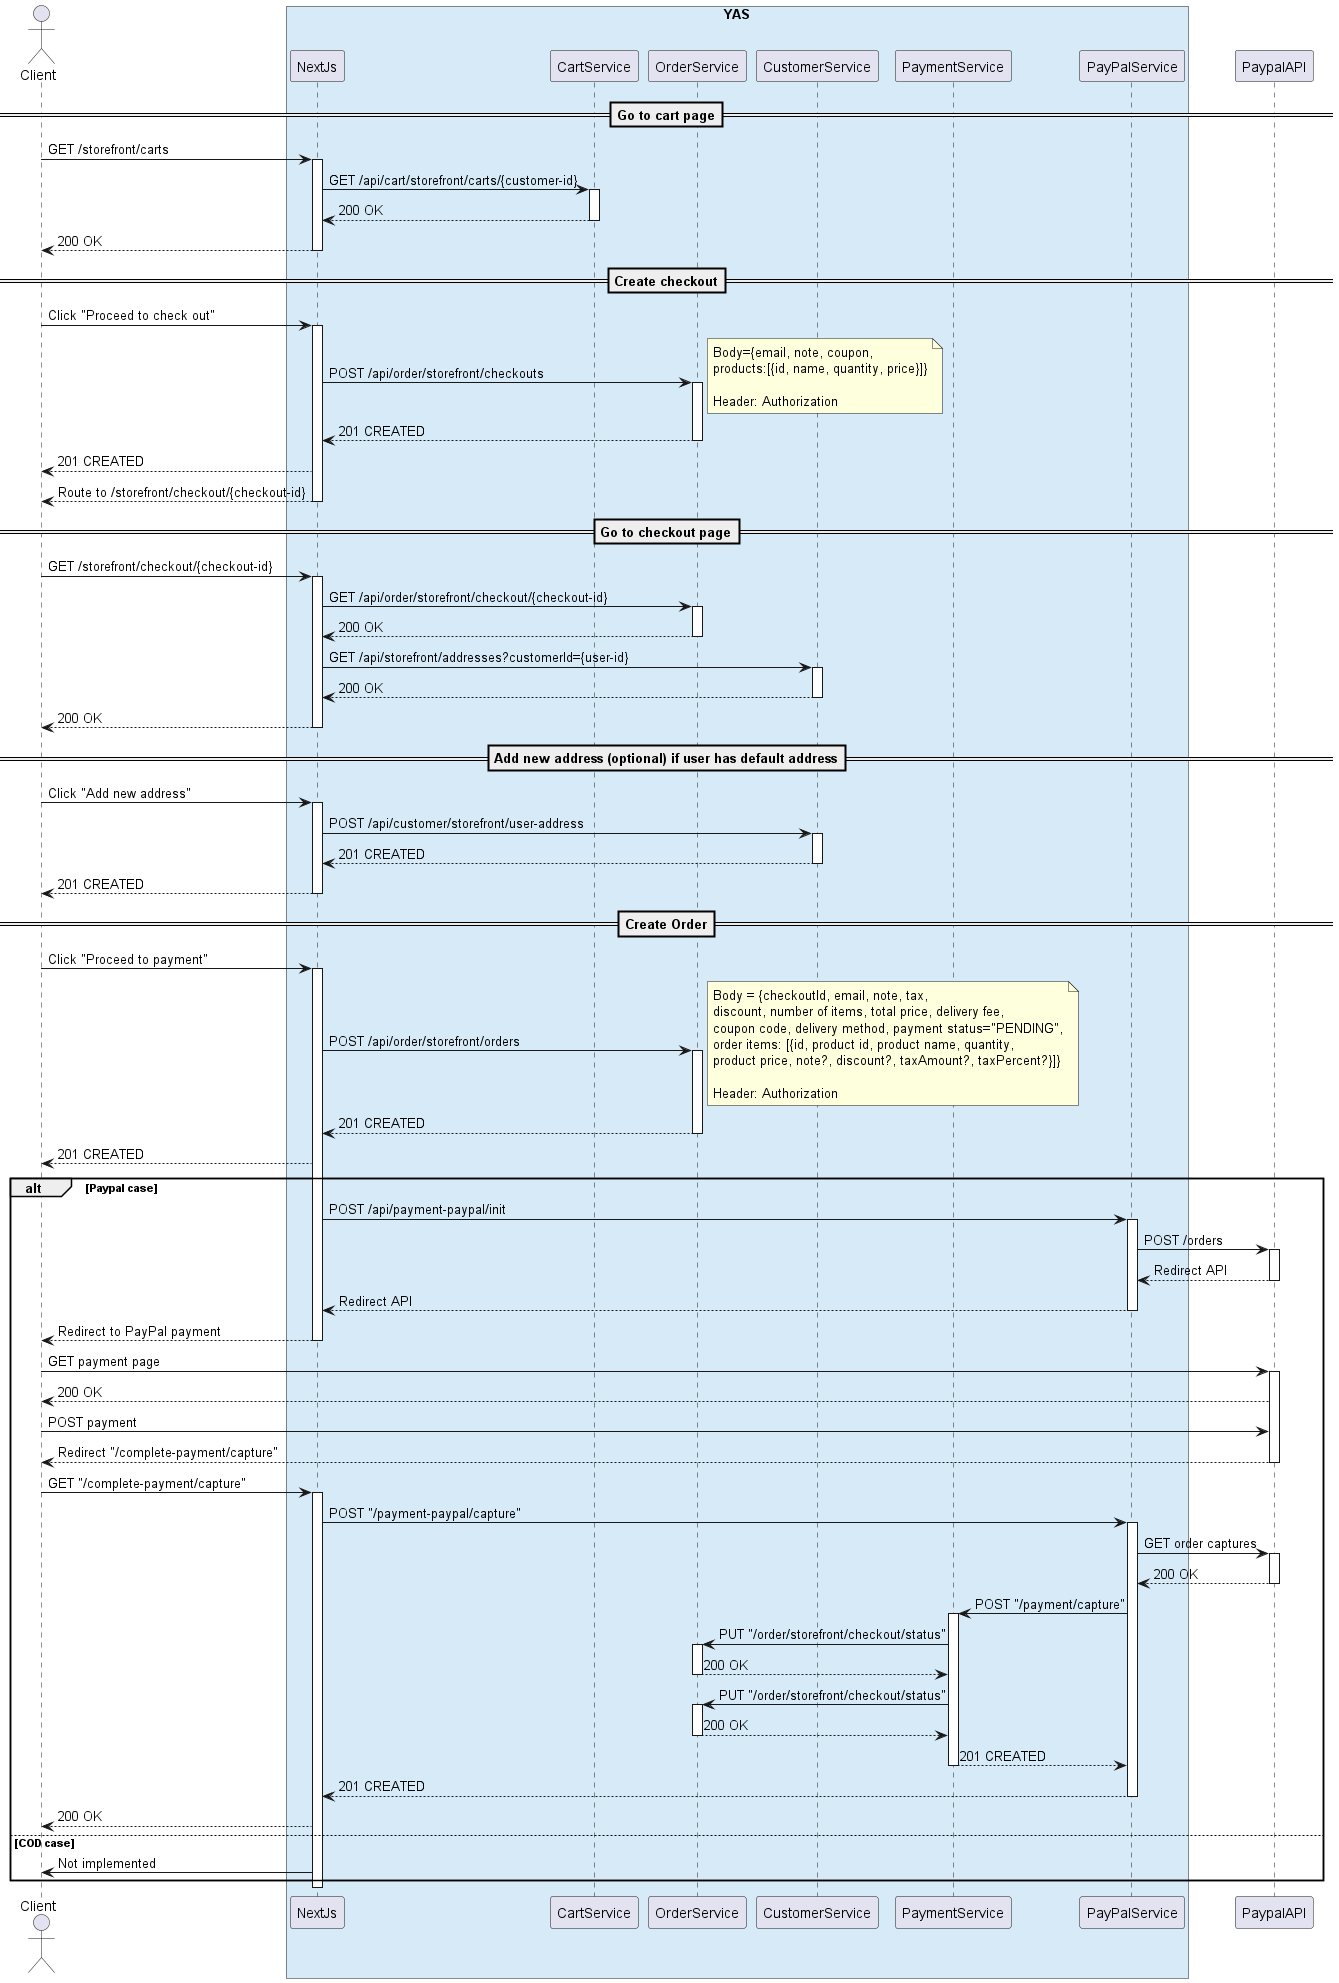

The diagram above was rendered by PlantUML. Its source (embedded in the PNG):
@startuml Current Order flow
actor Client
box "YAS" #D6EAF8 
participant NextJs
participant CartService as Cart
participant OrderService as Order
participant CustomerService as Customer
participant PaymentService as payment
participant PayPalService as ppal
end box
participant PaypalAPI as ppAPI
==Go to cart page==
Client -> NextJs: GET /storefront/carts
activate NextJs
NextJs -> Cart: GET /api/cart/storefront/carts/{customer-id}
activate Cart
Cart --> NextJs: 200 OK
deactivate Cart
NextJs --> Client: 200 OK
deactivate NextJs
==Create checkout==
Client -> NextJs: Click "Proceed to check out"
activate NextJs
NextJs -> Order: POST /api/order/storefront/checkouts
note right
Body={email, note, coupon,
products:[{id, name, quantity, price}]}

Header: Authorization
end note
activate Order
Order --> NextJs: 201 CREATED
deactivate Order
NextJs --> Client: 201 CREATED
NextJs --> Client: Route to /storefront/checkout/{checkout-id}
deactivate NextJs
==Go to checkout page==
Client -> NextJs: GET /storefront/checkout/{checkout-id}
activate NextJs
NextJs -> Order: GET /api/order/storefront/checkout/{checkout-id}
activate Order
Order --> NextJs: 200 OK
deactivate Order
NextJs -> Customer: GET /api/storefront/addresses?customerId={user-id}
activate Customer
Customer --> NextJs: 200 OK
deactivate Customer
NextJs --> Client: 200 OK
deactivate NextJs
==Add new address (optional) if user has default address==
Client -> NextJs: Click "Add new address"
activate NextJs
NextJs -> Customer: POST /api/customer/storefront/user-address
activate Customer
Customer --> NextJs: 201 CREATED
deactivate Customer
NextJs --> Client: 201 CREATED
deactivate NextJs
==Create Order==
Client -> NextJs: Click "Proceed to payment" 
activate NextJs
NextJs -> Order: POST /api/order/storefront/orders
note right
Body = {checkoutId, email, note, tax, 
discount, number of items, total price, delivery fee, 
coupon code, delivery method, payment status="PENDING",
order items: [{id, product id, product name, quantity,
product price, note?, discount?, taxAmount?, taxPercent?}]}

Header: Authorization
end note
activate Order
Order --> NextJs: 201 CREATED
deactivate Order
NextJs --> Client: 201 CREATED
alt Paypal case
    NextJs -> ppal: POST /api/payment-paypal/init
    activate ppal
    ppal -> ppAPI: POST /orders
    activate ppAPI
    ppAPI --> ppal: Redirect API
    deactivate ppAPI
    ppal --> NextJs: Redirect API
    deactivate ppal
    NextJs --> Client: Redirect to PayPal payment
    deactivate NextJs
    Client -> ppAPI: GET payment page
    activate ppAPI
    ppAPI --> Client: 200 OK
    Client -> ppAPI: POST payment
    ppAPI --> Client: Redirect "/complete-payment/capture"
    deactivate ppAPI
    Client -> NextJs: GET "/complete-payment/capture"
    activate NextJs
    NextJs -> ppal: POST "/payment-paypal/capture"
    activate ppal
    ppal -> ppAPI: GET order captures
    activate ppAPI
    ppAPI --> ppal: 200 OK
    deactivate ppAPI
    ppal -> payment: POST "/payment/capture"
    activate payment
    payment -> Order: PUT "/order/storefront/checkout/status"
    activate Order
    Order --> payment: 200 OK
    deactivate Order
    payment -> Order: PUT "/order/storefront/checkout/status"
    activate Order
    Order --> payment: 200 OK
    deactivate Order
    payment --> ppal: 201 CREATED
    deactivate payment
    ppal --> NextJs: 201 CREATED
    deactivate ppal
    NextJs --> Client: 200 OK
else COD case
    NextJs -> Client: Not implemented
end
    deactivate NextJs
    
deactivate NextJs
@enduml